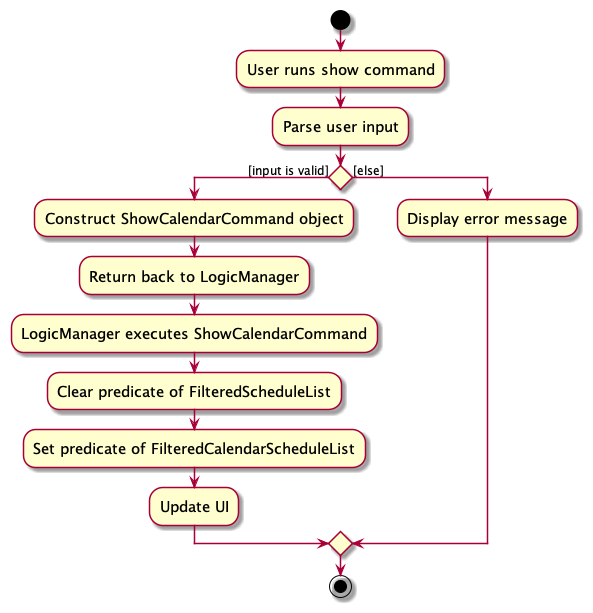

The diagram above was rendered by PlantUML. Its source (embedded in the PNG):
@startuml
skin rose
skinparam ActivityFontSize 15
skinparam ArrowFontSize 12
start
:User runs show command;

'Since the beta syntax does not support placing the condition outside the
'diamond we place it as the true branch instead.

:Parse user input;

if () then ([input is valid])
    :Construct ShowCalendarCommand object;
    :Return back to LogicManager;
    :LogicManager executes ShowCalendarCommand;
    :Clear predicate of FilteredScheduleList;
    :Set predicate of FilteredCalendarScheduleList;
    :Update UI;
else ([else])
    :Display error message;
endif
stop
@enduml